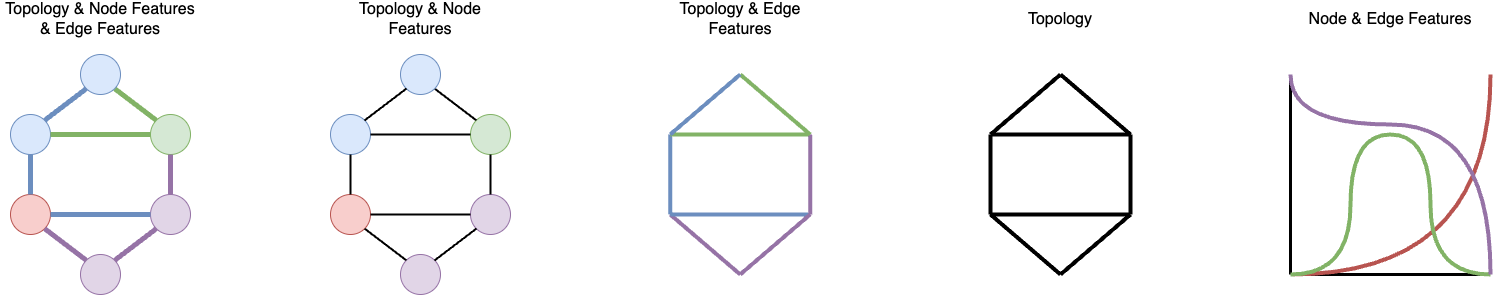

The diagram above was exported from draw.io. Its source (the exported page's mxGraphModel, read from the mxfile embedded in the PNG):
<mxGraphModel dx="3153" dy="3093" grid="1" gridSize="10" guides="1" tooltips="1" connect="1" arrows="1" fold="1" page="1" pageScale="1" pageWidth="1800" pageHeight="600" math="0" shadow="0">
  <root>
    <mxCell id="0" />
    <mxCell id="1" parent="0" />
    <mxCell id="7xfoPWxzioGE72H7-SiX-113" value="Topology &amp;amp; Node Features &amp;amp; Edge Features" style="text;html=1;strokeColor=none;fillColor=none;align=center;verticalAlign=middle;whiteSpace=wrap;rounded=0;fontSize=16;" vertex="1" parent="1">
      <mxGeometry x="270" y="-70" width="200" height="30" as="geometry" />
    </mxCell>
    <mxCell id="7xfoPWxzioGE72H7-SiX-114" value="Topology &amp;amp; Node Features" style="text;html=1;strokeColor=none;fillColor=none;align=center;verticalAlign=middle;whiteSpace=wrap;rounded=0;fontSize=16;" vertex="1" parent="1">
      <mxGeometry x="600" y="-70" width="180" height="30" as="geometry" />
    </mxCell>
    <mxCell id="7xfoPWxzioGE72H7-SiX-115" value="Topology &amp;amp; Edge Features" style="text;html=1;strokeColor=none;fillColor=none;align=center;verticalAlign=middle;whiteSpace=wrap;rounded=0;fontSize=16;" vertex="1" parent="1">
      <mxGeometry x="920" y="-70" width="180" height="30" as="geometry" />
    </mxCell>
    <mxCell id="7xfoPWxzioGE72H7-SiX-116" value="Topology" style="text;html=1;strokeColor=none;fillColor=none;align=center;verticalAlign=middle;whiteSpace=wrap;rounded=0;fontSize=16;" vertex="1" parent="1">
      <mxGeometry x="1250" y="-70" width="160" height="30" as="geometry" />
    </mxCell>
    <mxCell id="7xfoPWxzioGE72H7-SiX-117" value="Node &amp;amp; Edge Features" style="text;html=1;strokeColor=none;fillColor=none;align=center;verticalAlign=middle;whiteSpace=wrap;rounded=0;fontSize=16;" vertex="1" parent="1">
      <mxGeometry x="1560" y="-70" width="200" height="30" as="geometry" />
    </mxCell>
    <mxCell id="7xfoPWxzioGE72H7-SiX-118" value="" style="endArrow=none;html=1;rounded=0;strokeWidth=3;" edge="1" parent="1">
      <mxGeometry width="50" height="50" relative="1" as="geometry">
        <mxPoint x="1560" y="200" as="sourcePoint" />
        <mxPoint x="1560" as="targetPoint" />
      </mxGeometry>
    </mxCell>
    <mxCell id="7xfoPWxzioGE72H7-SiX-119" value="" style="endArrow=none;html=1;rounded=0;strokeWidth=3;" edge="1" parent="1">
      <mxGeometry width="50" height="50" relative="1" as="geometry">
        <mxPoint x="1760" y="200" as="sourcePoint" />
        <mxPoint x="1560" y="200" as="targetPoint" />
      </mxGeometry>
    </mxCell>
    <mxCell id="7xfoPWxzioGE72H7-SiX-120" value="" style="endArrow=none;html=1;rounded=0;strokeWidth=4;edgeStyle=orthogonalEdgeStyle;curved=1;fillColor=#f8cecc;strokeColor=#b85450;" edge="1" parent="1">
      <mxGeometry width="50" height="50" relative="1" as="geometry">
        <mxPoint x="1560" y="200" as="sourcePoint" />
        <mxPoint x="1760" as="targetPoint" />
      </mxGeometry>
    </mxCell>
    <mxCell id="7xfoPWxzioGE72H7-SiX-121" value="" style="endArrow=none;html=1;rounded=0;strokeWidth=4;curved=1;edgeStyle=orthogonalEdgeStyle;fillColor=#d5e8d4;strokeColor=#82b366;" edge="1" parent="1">
      <mxGeometry width="50" height="50" relative="1" as="geometry">
        <mxPoint x="1560" y="200" as="sourcePoint" />
        <mxPoint x="1760" y="200" as="targetPoint" />
        <Array as="points">
          <mxPoint x="1620" y="200" />
          <mxPoint x="1620" y="60" />
          <mxPoint x="1700" y="60" />
          <mxPoint x="1700" y="200" />
        </Array>
      </mxGeometry>
    </mxCell>
    <mxCell id="7xfoPWxzioGE72H7-SiX-122" value="" style="endArrow=none;html=1;rounded=0;strokeWidth=4;curved=1;edgeStyle=orthogonalEdgeStyle;fillColor=#e1d5e7;strokeColor=#9673a6;" edge="1" parent="1">
      <mxGeometry width="50" height="50" relative="1" as="geometry">
        <mxPoint x="1560" as="sourcePoint" />
        <mxPoint x="1760" y="200" as="targetPoint" />
        <Array as="points">
          <mxPoint x="1560" y="50" />
          <mxPoint x="1760" y="50" />
        </Array>
      </mxGeometry>
    </mxCell>
    <mxCell id="7xfoPWxzioGE72H7-SiX-25" value="" style="ellipse;whiteSpace=wrap;html=1;aspect=fixed;fillColor=#dae8fc;strokeColor=#6c8ebf;" vertex="1" parent="1">
      <mxGeometry x="280" y="40" width="40" height="40" as="geometry" />
    </mxCell>
    <mxCell id="7xfoPWxzioGE72H7-SiX-28" value="" style="ellipse;whiteSpace=wrap;html=1;aspect=fixed;fillColor=#f8cecc;strokeColor=#b85450;" vertex="1" parent="1">
      <mxGeometry x="280" y="120" width="40" height="40" as="geometry" />
    </mxCell>
    <mxCell id="7xfoPWxzioGE72H7-SiX-23" style="edgeStyle=none;rounded=0;orthogonalLoop=1;jettySize=auto;html=1;exitX=0.5;exitY=1;exitDx=0;exitDy=0;entryX=0.5;entryY=0;entryDx=0;entryDy=0;endArrow=none;endFill=0;fillColor=#dae8fc;strokeColor=#6c8ebf;strokeWidth=5;" edge="1" parent="1" source="7xfoPWxzioGE72H7-SiX-25" target="7xfoPWxzioGE72H7-SiX-28">
      <mxGeometry relative="1" as="geometry" />
    </mxCell>
    <mxCell id="7xfoPWxzioGE72H7-SiX-30" value="" style="ellipse;whiteSpace=wrap;html=1;aspect=fixed;fillColor=#d5e8d4;strokeColor=#82b366;" vertex="1" parent="1">
      <mxGeometry x="420" y="40" width="40" height="40" as="geometry" />
    </mxCell>
    <mxCell id="7xfoPWxzioGE72H7-SiX-24" style="edgeStyle=none;rounded=0;orthogonalLoop=1;jettySize=auto;html=1;exitX=1;exitY=0.5;exitDx=0;exitDy=0;entryX=0;entryY=0.5;entryDx=0;entryDy=0;endArrow=none;endFill=0;fillColor=#d5e8d4;strokeColor=#82b366;strokeWidth=5;" edge="1" parent="1" source="7xfoPWxzioGE72H7-SiX-25" target="7xfoPWxzioGE72H7-SiX-30">
      <mxGeometry relative="1" as="geometry" />
    </mxCell>
    <mxCell id="7xfoPWxzioGE72H7-SiX-32" value="" style="ellipse;whiteSpace=wrap;html=1;aspect=fixed;fillColor=#e1d5e7;strokeColor=#9673a6;" vertex="1" parent="1">
      <mxGeometry x="350" y="180" width="40" height="40" as="geometry" />
    </mxCell>
    <mxCell id="7xfoPWxzioGE72H7-SiX-26" style="edgeStyle=none;rounded=0;orthogonalLoop=1;jettySize=auto;html=1;exitX=1;exitY=1;exitDx=0;exitDy=0;entryX=0;entryY=0;entryDx=0;entryDy=0;endArrow=none;endFill=0;fillColor=#e1d5e7;strokeColor=#9673a6;strokeWidth=5;" edge="1" parent="1" source="7xfoPWxzioGE72H7-SiX-28" target="7xfoPWxzioGE72H7-SiX-32">
      <mxGeometry relative="1" as="geometry" />
    </mxCell>
    <mxCell id="7xfoPWxzioGE72H7-SiX-33" value="" style="ellipse;whiteSpace=wrap;html=1;aspect=fixed;fillColor=#e1d5e7;strokeColor=#9673a6;" vertex="1" parent="1">
      <mxGeometry x="420" y="120" width="40" height="40" as="geometry" />
    </mxCell>
    <mxCell id="7xfoPWxzioGE72H7-SiX-27" style="edgeStyle=none;rounded=0;orthogonalLoop=1;jettySize=auto;html=1;exitX=1;exitY=0.5;exitDx=0;exitDy=0;entryX=0;entryY=0.5;entryDx=0;entryDy=0;endArrow=none;endFill=0;fillColor=#dae8fc;strokeColor=#6c8ebf;strokeWidth=5;" edge="1" parent="1" source="7xfoPWxzioGE72H7-SiX-28" target="7xfoPWxzioGE72H7-SiX-33">
      <mxGeometry relative="1" as="geometry" />
    </mxCell>
    <mxCell id="7xfoPWxzioGE72H7-SiX-29" style="edgeStyle=none;rounded=0;orthogonalLoop=1;jettySize=auto;html=1;exitX=0.5;exitY=1;exitDx=0;exitDy=0;entryX=0.5;entryY=0;entryDx=0;entryDy=0;endArrow=none;endFill=0;fillColor=#e1d5e7;strokeColor=#9673a6;strokeWidth=5;" edge="1" parent="1" source="7xfoPWxzioGE72H7-SiX-30" target="7xfoPWxzioGE72H7-SiX-33">
      <mxGeometry relative="1" as="geometry" />
    </mxCell>
    <mxCell id="7xfoPWxzioGE72H7-SiX-31" style="edgeStyle=none;rounded=0;orthogonalLoop=1;jettySize=auto;html=1;exitX=1;exitY=0;exitDx=0;exitDy=0;entryX=0;entryY=1;entryDx=0;entryDy=0;endArrow=none;endFill=0;fillColor=#e1d5e7;strokeColor=#9673a6;strokeWidth=5;" edge="1" parent="1" source="7xfoPWxzioGE72H7-SiX-32" target="7xfoPWxzioGE72H7-SiX-33">
      <mxGeometry relative="1" as="geometry" />
    </mxCell>
    <mxCell id="7xfoPWxzioGE72H7-SiX-34" style="edgeStyle=none;rounded=0;orthogonalLoop=1;jettySize=auto;html=1;exitX=1;exitY=1;exitDx=0;exitDy=0;entryX=0;entryY=0;entryDx=0;entryDy=0;endArrow=none;endFill=0;fillColor=#d5e8d4;strokeColor=#82b366;strokeWidth=5;" edge="1" parent="1" source="7xfoPWxzioGE72H7-SiX-35" target="7xfoPWxzioGE72H7-SiX-30">
      <mxGeometry relative="1" as="geometry" />
    </mxCell>
    <mxCell id="7xfoPWxzioGE72H7-SiX-35" value="" style="ellipse;whiteSpace=wrap;html=1;aspect=fixed;fillColor=#dae8fc;strokeColor=#6c8ebf;" vertex="1" parent="1">
      <mxGeometry x="350" y="-20" width="40" height="40" as="geometry" />
    </mxCell>
    <mxCell id="7xfoPWxzioGE72H7-SiX-22" style="edgeStyle=none;rounded=0;orthogonalLoop=1;jettySize=auto;html=1;exitX=1;exitY=0;exitDx=0;exitDy=0;entryX=0;entryY=1;entryDx=0;entryDy=0;endArrow=none;endFill=0;fillColor=#dae8fc;strokeColor=#6c8ebf;strokeWidth=5;" edge="1" parent="1" source="7xfoPWxzioGE72H7-SiX-25" target="7xfoPWxzioGE72H7-SiX-35">
      <mxGeometry relative="1" as="geometry" />
    </mxCell>
    <mxCell id="7xfoPWxzioGE72H7-SiX-38" value="" style="ellipse;whiteSpace=wrap;html=1;aspect=fixed;fillColor=#dae8fc;strokeColor=#6c8ebf;" vertex="1" parent="1">
      <mxGeometry x="600" y="40" width="40" height="40" as="geometry" />
    </mxCell>
    <mxCell id="7xfoPWxzioGE72H7-SiX-39" value="" style="ellipse;whiteSpace=wrap;html=1;aspect=fixed;fillColor=#f8cecc;strokeColor=#b85450;" vertex="1" parent="1">
      <mxGeometry x="600" y="120" width="40" height="40" as="geometry" />
    </mxCell>
    <mxCell id="7xfoPWxzioGE72H7-SiX-40" style="edgeStyle=none;rounded=0;orthogonalLoop=1;jettySize=auto;html=1;exitX=0.5;exitY=1;exitDx=0;exitDy=0;entryX=0.5;entryY=0;entryDx=0;entryDy=0;endArrow=none;endFill=0;strokeWidth=2;" edge="1" parent="1" source="7xfoPWxzioGE72H7-SiX-38" target="7xfoPWxzioGE72H7-SiX-39">
      <mxGeometry relative="1" as="geometry" />
    </mxCell>
    <mxCell id="7xfoPWxzioGE72H7-SiX-41" value="" style="ellipse;whiteSpace=wrap;html=1;aspect=fixed;fillColor=#d5e8d4;strokeColor=#82b366;" vertex="1" parent="1">
      <mxGeometry x="740" y="40" width="40" height="40" as="geometry" />
    </mxCell>
    <mxCell id="7xfoPWxzioGE72H7-SiX-42" style="edgeStyle=none;rounded=0;orthogonalLoop=1;jettySize=auto;html=1;exitX=1;exitY=0.5;exitDx=0;exitDy=0;entryX=0;entryY=0.5;entryDx=0;entryDy=0;endArrow=none;endFill=0;strokeWidth=2;" edge="1" parent="1" source="7xfoPWxzioGE72H7-SiX-38" target="7xfoPWxzioGE72H7-SiX-41">
      <mxGeometry relative="1" as="geometry" />
    </mxCell>
    <mxCell id="7xfoPWxzioGE72H7-SiX-43" value="" style="ellipse;whiteSpace=wrap;html=1;aspect=fixed;fillColor=#e1d5e7;strokeColor=#9673a6;" vertex="1" parent="1">
      <mxGeometry x="670" y="180" width="40" height="40" as="geometry" />
    </mxCell>
    <mxCell id="7xfoPWxzioGE72H7-SiX-44" style="edgeStyle=none;rounded=0;orthogonalLoop=1;jettySize=auto;html=1;exitX=1;exitY=1;exitDx=0;exitDy=0;entryX=0;entryY=0;entryDx=0;entryDy=0;endArrow=none;endFill=0;strokeWidth=2;" edge="1" parent="1" source="7xfoPWxzioGE72H7-SiX-39" target="7xfoPWxzioGE72H7-SiX-43">
      <mxGeometry relative="1" as="geometry" />
    </mxCell>
    <mxCell id="7xfoPWxzioGE72H7-SiX-45" value="" style="ellipse;whiteSpace=wrap;html=1;aspect=fixed;fillColor=#e1d5e7;strokeColor=#9673a6;" vertex="1" parent="1">
      <mxGeometry x="740" y="120" width="40" height="40" as="geometry" />
    </mxCell>
    <mxCell id="7xfoPWxzioGE72H7-SiX-46" style="edgeStyle=none;rounded=0;orthogonalLoop=1;jettySize=auto;html=1;exitX=1;exitY=0.5;exitDx=0;exitDy=0;entryX=0;entryY=0.5;entryDx=0;entryDy=0;endArrow=none;endFill=0;strokeWidth=2;" edge="1" parent="1" source="7xfoPWxzioGE72H7-SiX-39" target="7xfoPWxzioGE72H7-SiX-45">
      <mxGeometry relative="1" as="geometry" />
    </mxCell>
    <mxCell id="7xfoPWxzioGE72H7-SiX-47" style="edgeStyle=none;rounded=0;orthogonalLoop=1;jettySize=auto;html=1;exitX=0.5;exitY=1;exitDx=0;exitDy=0;entryX=0.5;entryY=0;entryDx=0;entryDy=0;endArrow=none;endFill=0;strokeWidth=2;" edge="1" parent="1" source="7xfoPWxzioGE72H7-SiX-41" target="7xfoPWxzioGE72H7-SiX-45">
      <mxGeometry relative="1" as="geometry" />
    </mxCell>
    <mxCell id="7xfoPWxzioGE72H7-SiX-48" style="edgeStyle=none;rounded=0;orthogonalLoop=1;jettySize=auto;html=1;exitX=1;exitY=0;exitDx=0;exitDy=0;entryX=0;entryY=1;entryDx=0;entryDy=0;endArrow=none;endFill=0;strokeWidth=2;" edge="1" parent="1" source="7xfoPWxzioGE72H7-SiX-43" target="7xfoPWxzioGE72H7-SiX-45">
      <mxGeometry relative="1" as="geometry" />
    </mxCell>
    <mxCell id="7xfoPWxzioGE72H7-SiX-49" style="edgeStyle=none;rounded=0;orthogonalLoop=1;jettySize=auto;html=1;exitX=1;exitY=1;exitDx=0;exitDy=0;entryX=0;entryY=0;entryDx=0;entryDy=0;endArrow=none;endFill=0;strokeWidth=2;" edge="1" parent="1" source="7xfoPWxzioGE72H7-SiX-50" target="7xfoPWxzioGE72H7-SiX-41">
      <mxGeometry relative="1" as="geometry" />
    </mxCell>
    <mxCell id="7xfoPWxzioGE72H7-SiX-50" value="" style="ellipse;whiteSpace=wrap;html=1;aspect=fixed;fillColor=#dae8fc;strokeColor=#6c8ebf;" vertex="1" parent="1">
      <mxGeometry x="670" y="-20" width="40" height="40" as="geometry" />
    </mxCell>
    <mxCell id="7xfoPWxzioGE72H7-SiX-51" style="edgeStyle=none;rounded=0;orthogonalLoop=1;jettySize=auto;html=1;exitX=1;exitY=0;exitDx=0;exitDy=0;entryX=0;entryY=1;entryDx=0;entryDy=0;endArrow=none;endFill=0;strokeWidth=2;" edge="1" parent="1" source="7xfoPWxzioGE72H7-SiX-38" target="7xfoPWxzioGE72H7-SiX-50">
      <mxGeometry relative="1" as="geometry" />
    </mxCell>
    <mxCell id="7xfoPWxzioGE72H7-SiX-70" style="edgeStyle=none;rounded=0;orthogonalLoop=1;jettySize=auto;html=1;endArrow=none;endFill=0;strokeWidth=4;" edge="1" parent="1">
      <mxGeometry relative="1" as="geometry">
        <mxPoint x="1260" y="60" as="sourcePoint" />
        <mxPoint x="1260" y="140" as="targetPoint" />
      </mxGeometry>
    </mxCell>
    <mxCell id="7xfoPWxzioGE72H7-SiX-72" style="edgeStyle=none;rounded=0;orthogonalLoop=1;jettySize=auto;html=1;endArrow=none;endFill=0;strokeWidth=4;" edge="1" parent="1">
      <mxGeometry relative="1" as="geometry">
        <mxPoint x="1260" y="60" as="sourcePoint" />
        <mxPoint x="1400" y="60" as="targetPoint" />
      </mxGeometry>
    </mxCell>
    <mxCell id="7xfoPWxzioGE72H7-SiX-74" style="edgeStyle=none;rounded=0;orthogonalLoop=1;jettySize=auto;html=1;endArrow=none;endFill=0;strokeWidth=4;" edge="1" parent="1">
      <mxGeometry relative="1" as="geometry">
        <mxPoint x="1260" y="140" as="sourcePoint" />
        <mxPoint x="1330" y="200" as="targetPoint" />
      </mxGeometry>
    </mxCell>
    <mxCell id="7xfoPWxzioGE72H7-SiX-76" style="edgeStyle=none;rounded=0;orthogonalLoop=1;jettySize=auto;html=1;endArrow=none;endFill=0;strokeWidth=4;" edge="1" parent="1">
      <mxGeometry relative="1" as="geometry">
        <mxPoint x="1260" y="140" as="sourcePoint" />
        <mxPoint x="1400" y="140" as="targetPoint" />
      </mxGeometry>
    </mxCell>
    <mxCell id="7xfoPWxzioGE72H7-SiX-77" style="edgeStyle=none;rounded=0;orthogonalLoop=1;jettySize=auto;html=1;endArrow=none;endFill=0;strokeWidth=4;" edge="1" parent="1">
      <mxGeometry relative="1" as="geometry">
        <mxPoint x="1400" y="60" as="sourcePoint" />
        <mxPoint x="1400" y="140" as="targetPoint" />
      </mxGeometry>
    </mxCell>
    <mxCell id="7xfoPWxzioGE72H7-SiX-78" style="edgeStyle=none;rounded=0;orthogonalLoop=1;jettySize=auto;html=1;endArrow=none;endFill=0;strokeWidth=4;" edge="1" parent="1">
      <mxGeometry relative="1" as="geometry">
        <mxPoint x="1330" y="200" as="sourcePoint" />
        <mxPoint x="1400" y="140" as="targetPoint" />
      </mxGeometry>
    </mxCell>
    <mxCell id="7xfoPWxzioGE72H7-SiX-79" style="edgeStyle=none;rounded=0;orthogonalLoop=1;jettySize=auto;html=1;endArrow=none;endFill=0;strokeWidth=4;" edge="1" parent="1">
      <mxGeometry relative="1" as="geometry">
        <mxPoint x="1330" as="sourcePoint" />
        <mxPoint x="1400" y="60" as="targetPoint" />
      </mxGeometry>
    </mxCell>
    <mxCell id="7xfoPWxzioGE72H7-SiX-81" style="edgeStyle=none;rounded=0;orthogonalLoop=1;jettySize=auto;html=1;endArrow=none;endFill=0;strokeWidth=4;" edge="1" parent="1">
      <mxGeometry relative="1" as="geometry">
        <mxPoint x="1260" y="60" as="sourcePoint" />
        <mxPoint x="1330" as="targetPoint" />
      </mxGeometry>
    </mxCell>
    <mxCell id="7xfoPWxzioGE72H7-SiX-123" style="edgeStyle=none;rounded=0;orthogonalLoop=1;jettySize=auto;html=1;endArrow=none;endFill=0;strokeWidth=4;fillColor=#dae8fc;strokeColor=#6c8ebf;" edge="1" parent="1">
      <mxGeometry relative="1" as="geometry">
        <mxPoint x="939.7" y="60" as="sourcePoint" />
        <mxPoint x="939.7" y="140" as="targetPoint" />
      </mxGeometry>
    </mxCell>
    <mxCell id="7xfoPWxzioGE72H7-SiX-124" style="edgeStyle=none;rounded=0;orthogonalLoop=1;jettySize=auto;html=1;endArrow=none;endFill=0;strokeWidth=4;fillColor=#d5e8d4;strokeColor=#82b366;" edge="1" parent="1">
      <mxGeometry relative="1" as="geometry">
        <mxPoint x="939.7" y="60" as="sourcePoint" />
        <mxPoint x="1079.7" y="60" as="targetPoint" />
      </mxGeometry>
    </mxCell>
    <mxCell id="7xfoPWxzioGE72H7-SiX-125" style="edgeStyle=none;rounded=0;orthogonalLoop=1;jettySize=auto;html=1;endArrow=none;endFill=0;strokeWidth=4;fillColor=#e1d5e7;strokeColor=#9673a6;" edge="1" parent="1">
      <mxGeometry relative="1" as="geometry">
        <mxPoint x="939.7" y="140" as="sourcePoint" />
        <mxPoint x="1009.7" y="200" as="targetPoint" />
      </mxGeometry>
    </mxCell>
    <mxCell id="7xfoPWxzioGE72H7-SiX-126" style="edgeStyle=none;rounded=0;orthogonalLoop=1;jettySize=auto;html=1;endArrow=none;endFill=0;strokeWidth=4;fillColor=#dae8fc;strokeColor=#6c8ebf;" edge="1" parent="1">
      <mxGeometry relative="1" as="geometry">
        <mxPoint x="939.7" y="140" as="sourcePoint" />
        <mxPoint x="1079.7" y="140" as="targetPoint" />
      </mxGeometry>
    </mxCell>
    <mxCell id="7xfoPWxzioGE72H7-SiX-127" style="edgeStyle=none;rounded=0;orthogonalLoop=1;jettySize=auto;html=1;endArrow=none;endFill=0;strokeWidth=4;fillColor=#e1d5e7;strokeColor=#9673a6;" edge="1" parent="1">
      <mxGeometry relative="1" as="geometry">
        <mxPoint x="1079.7" y="60" as="sourcePoint" />
        <mxPoint x="1079.7" y="140" as="targetPoint" />
      </mxGeometry>
    </mxCell>
    <mxCell id="7xfoPWxzioGE72H7-SiX-128" style="edgeStyle=none;rounded=0;orthogonalLoop=1;jettySize=auto;html=1;endArrow=none;endFill=0;strokeWidth=4;fillColor=#e1d5e7;strokeColor=#9673a6;" edge="1" parent="1">
      <mxGeometry relative="1" as="geometry">
        <mxPoint x="1009.7" y="200" as="sourcePoint" />
        <mxPoint x="1079.7" y="140" as="targetPoint" />
      </mxGeometry>
    </mxCell>
    <mxCell id="7xfoPWxzioGE72H7-SiX-129" style="edgeStyle=none;rounded=0;orthogonalLoop=1;jettySize=auto;html=1;endArrow=none;endFill=0;strokeWidth=4;fillColor=#d5e8d4;strokeColor=#82b366;" edge="1" parent="1">
      <mxGeometry relative="1" as="geometry">
        <mxPoint x="1009.7" as="sourcePoint" />
        <mxPoint x="1079.7" y="60" as="targetPoint" />
      </mxGeometry>
    </mxCell>
    <mxCell id="7xfoPWxzioGE72H7-SiX-130" style="edgeStyle=none;rounded=0;orthogonalLoop=1;jettySize=auto;html=1;endArrow=none;endFill=0;strokeWidth=4;fillColor=#dae8fc;strokeColor=#6c8ebf;" edge="1" parent="1">
      <mxGeometry relative="1" as="geometry">
        <mxPoint x="939.7" y="60" as="sourcePoint" />
        <mxPoint x="1009.7" as="targetPoint" />
      </mxGeometry>
    </mxCell>
  </root>
</mxGraphModel>